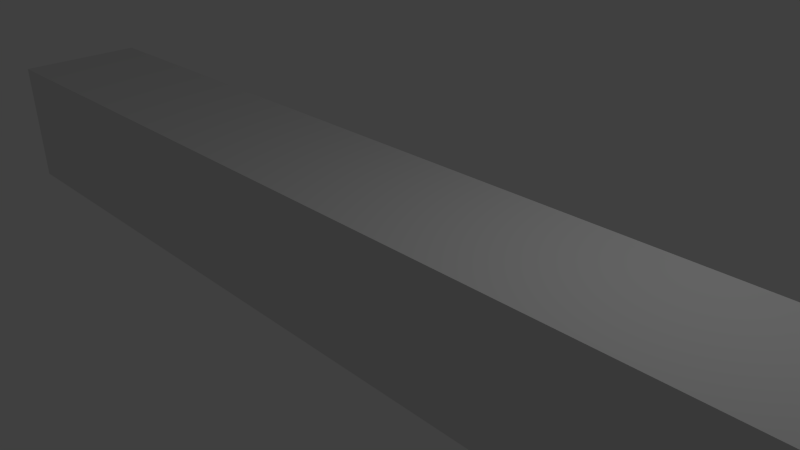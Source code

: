 # Source: ground.blend  (saved by Blender 2.75.0; exported with 4.5.12 LTS)
import bpy
from mathutils import Matrix  # noqa: F401  (used for matrix-valued properties, if any)

bpy.ops.wm.read_factory_settings(use_empty=True)
scene = bpy.context.scene
scene.name = 'Scene'

# ---- collections
col_collection_1 = bpy.data.collections.new('Collection 1'); scene.collection.children.link(col_collection_1)

# ---- materials (node trees are filled in below, after node groups)
mat_material = bpy.data.materials.new('Material')
mat_material.alpha_threshold = 0.0
mat_material.use_transparent_shadow = False
mat_material.roughness = 0.5
mat_material.line_color = (0.0, 0.0, 0.0, 1.0)

# ---- material node trees

# ---- world
world_world = bpy.data.worlds.new('World'); scene.world = world_world
world_world.color = (0.05088, 0.05088, 0.05088)
world_world.use_sun_shadow = False
world_world.sun_shadow_jitter_overblur = 0.0
world_world.cycles.sampling_method = 'MANUAL'
world_world.cycles.sample_map_resolution = 256

# ---- cameras
cam_camera = bpy.data.cameras.new('Camera')
cam_camera.clip_end = 100.0
cam_camera.lens = 35.0
cam_camera.sensor_width = 32.0
cam_camera.sensor_height = 18.0
cam_camera.ortho_scale = 7.314
cam_camera.dof.focus_distance = 0.0
cam_camera.dof.aperture_fstop = 128.0

# ---- lights
light_lamp = bpy.data.lights.new('Lamp', 'POINT')
light_lamp.transmission_factor = 0.0
light_lamp.cutoff_distance = 30.0
light_lamp.energy = 100.0
light_lamp.shadow_buffer_clip_start = 1.001
light_lamp.shadow_soft_size = 0.1
light_lamp.shadow_maximum_resolution = 0.006
light_lamp.use_absolute_resolution = True
light_lamp.cycles.use_multiple_importance_sampling = False

# ---- meshes
me_cube = bpy.data.meshes.new('Cube')
me_cube.from_pydata([(8.0, 1.0, -1.0), (8.0, -1.0, -1.0), (-8.0, -1.0, -1.0), (-8.0, 1.0, -1.0), (8.0, 1.0, 1.0), (8.0, -1.0, 1.0), (-8.0, -1.0, 1.0), (-8.0, 1.0, 1.0)], [], [(0, 1, 2, 3), (4, 7, 6, 5), (0, 4, 5, 1), (1, 5, 6, 2), (2, 6, 7, 3), (4, 0, 3, 7)])
me_cube.materials.append(mat_material)
me_cube.use_remesh_preserve_volume = False
me_cube.use_remesh_preserve_attributes = False
me_cube.use_mirror_vertex_groups = False
me_cube.update()

# ---- objects
ob_cube = bpy.data.objects.new('Cube', me_cube)
ob_lamp = bpy.data.objects.new('Lamp', light_lamp)
ob_camera = bpy.data.objects.new('Camera', cam_camera)

# ---- transforms, parenting, visibility, modifiers, constraints
ob_cube.location = (0.0, 0.0, 0.0)
ob_cube.lock_rotations_4d = False
ob_cube.empty_display_type = 'ARROWS'
ob_cube.lineart.crease_threshold = 0.0
ob_lamp.location = (4.076, 1.005, 5.904)
ob_lamp.rotation_euler = (0.6503, 0.05522, 1.866)
ob_lamp.lock_rotations_4d = False
ob_lamp.empty_display_type = 'ARROWS'
ob_lamp.color = (0.0, 0.0, 0.0, 0.0)
ob_lamp.lineart.crease_threshold = 0.0
ob_camera.location = (7.481, -6.508, 5.344)
ob_camera.rotation_euler = (1.109, 0.01082, 0.8149)
ob_camera.lock_rotations_4d = False
ob_camera.empty_display_type = 'ARROWS'
ob_camera.color = (0.0, 0.0, 0.0, 0.0)
ob_camera.display_type = 'WIRE'
ob_camera.lineart.crease_threshold = 0.0

# ---- collection membership
col_collection_1.objects.link(ob_cube)
col_collection_1.objects.link(ob_lamp)
col_collection_1.objects.link(ob_camera)

# ---- scene / render settings (as saved in the file)
scene.camera = ob_camera
scene.frame_start = 1; scene.frame_end = 250; scene.frame_set(1)
scene.render.engine = 'BLENDER_EEVEE_NEXT'
scene.render.resolution_percentage = 50
scene.render.dither_intensity = 0.0
scene.cycles.use_denoising = False
scene.cycles.samples = 10
scene.cycles.sampling_pattern = 'TABULATED_SOBOL'
scene.cycles.light_sampling_threshold = 0.0
scene.cycles.use_adaptive_sampling = False
scene.cycles.use_light_tree = False
scene.cycles.blur_glossy = 0.0
scene.cycles.pixel_filter_type = 'GAUSSIAN'
scene.cycles.sample_clamp_indirect = 0.0
scene.view_settings.view_transform = 'Standard'
bpy.context.view_layer.update()
